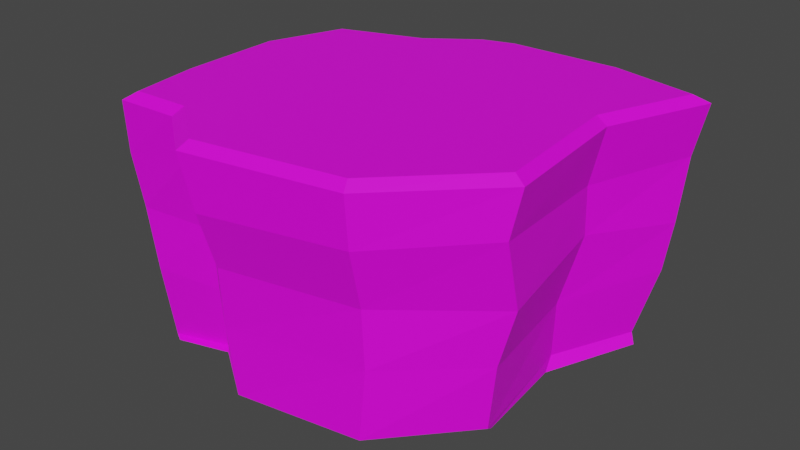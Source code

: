 # Source: Cliff.blend  (saved by Blender 2.80.75; exported with 4.5.12 LTS)
import bpy
from mathutils import Matrix  # noqa: F401  (used for matrix-valued properties, if any)

bpy.ops.wm.read_factory_settings(use_empty=True)
scene = bpy.context.scene
scene.name = 'Scene'

# ---- images (referenced by path relative to the original .blend; pixels are not part of the script)
import os
ASSET_DIR = os.environ.get("B2B_ASSET_DIR", "")  # directory of the original .blend (textures are referenced by path, not embedded)
HERE = os.path.dirname(os.path.abspath(__file__))  # packed textures are extracted next to this script under _unpacked/

def load_image(name, relpath, width, height, colorspace="sRGB"):
    """Load a texture the original file referenced (path relative to the .blend, or extracted next to this script)."""
    p = next((c for c in (os.path.join(HERE, relpath), os.path.join(ASSET_DIR, relpath)) if relpath and os.path.exists(c)), "")
    if p:
        img = bpy.data.images.load(p, check_existing=True)
        img.name = name
    else:  # same state as the original file: an image datablock whose file is absent (Cycles renders it pink)
        img = bpy.data.images.new(name, width, height)
        img.source = "FILE"
        img.filepath = "//" + (relpath or name)
    img.colorspace_settings.name = colorspace
    return img
img_cliff_albedo_psd = load_image('Cliff_Albedo.psd', 'Cliff_Albedo.psd', 1024, 1024, 'sRGB')

# ---- materials (node trees are filled in below, after node groups)
mat_material_002 = bpy.data.materials.new('Material.002')
mat_material_002.use_transparent_shadow = False

# ---- material node trees
mat_material_002.use_nodes = True; mat_material_002.node_tree.nodes.clear()
_N = mat_material_002.node_tree.nodes; _L = mat_material_002.node_tree.links
n0 = _N.new('ShaderNodeOutputMaterial'); n0.name = 'Material Output'; n0.location = (300, 300)
n1 = _N.new('ShaderNodeBsdfPrincipled'); n1.name = 'Principled BSDF'; n1.location = (10, 300)
n1.distribution = 'GGX'
n1.subsurface_method = 'BURLEY'
n1.inputs[3].default_value = 1.45
n1.inputs[27].default_value = (0.0, 0.0, 0.0, 1.0)
n1.inputs[28].default_value = 1.0
n2 = _N.new('ShaderNodeTexImage'); n2.name = 'Image Texture'; n2.location = (-280, 280)
n2.image = img_cliff_albedo_psd
_L.new(n1.outputs[0], n0.inputs[0])
_L.new(n2.outputs[0], n1.inputs[0])
n0.is_active_output = True

# ---- world
world_world = bpy.data.worlds.new('World'); scene.world = world_world
world_world.use_nodes = True; world_world.node_tree.nodes.clear()
_N = world_world.node_tree.nodes; _L = world_world.node_tree.links
n0 = _N.new('ShaderNodeOutputWorld'); n0.name = 'World Output'; n0.location = (300, 300)
n1 = _N.new('ShaderNodeBackground'); n1.name = 'Background'; n1.location = (10, 300)
n1.inputs[0].default_value = (0.05088, 0.05088, 0.05088, 1.0)
_L.new(n1.outputs[0], n0.inputs[0])
n0.is_active_output = True
world_world.color = (0.05088, 0.05088, 0.05088)
world_world.use_sun_shadow = False
world_world.sun_shadow_jitter_overblur = 0.0

# ---- meshes
me_plane = bpy.data.meshes.new('Plane')
me_plane.from_pydata([(-0.7043, 0.5029, 0.01843), (-0.3417, 0.5405, 0.004892), (-0.1637, 0.7013, 0.02184), (-0.01411, 0.8098, -0.004895), (-0.04569, 0.8197, -0.005887), (-0.2132, 0.696, 0.01493), (-0.4044, 0.5535, -0.01308), (-0.6954, 0.5163, 0.01078), (-0.8621, 0.1028, 0.02601), (-0.8021, -0.3521, 0.008244), (-0.7488, -0.6839, -0.01836), (-0.4636, -0.64, 0.01172), (-0.2212, -0.8067, -0.004581), (0.4114, -0.7224, 0.006727), (0.76, -0.3166, -0.005917), (0.6932, 0.1962, -0.03054), (0.8842, 0.6426, -0.02584), (0.4988, 0.7743, 0.007055), (-0.03142, 0.8052, 0.0113), (-0.8709, 0.09482, 0.03118), (-0.8068, -0.3217, 0.01057), (-0.7911, -0.6605, -0.01503), (-0.4953, -0.6105, 0.02003), (-0.1984, -0.8257, 0.002975), (0.4188, -0.7415, 0.01728), (0.7707, -0.3541, 0.02042), (0.6851, 0.2464, 0.03199), (0.8625, 0.6543, 0.02778), (0.4174, 0.8063, 0.07998), (-0.9045, 0.1328, 1.187), (-0.8821, -0.3713, 1.19), (-0.7771, 0.5035, 1.185), (-0.3807, 0.634, 1.186), (-0.8226, -0.705, 1.194), (-0.5402, -0.6976, 1.195), (-0.1439, 0.8038, 1.186), (0.009672, 0.8463, 1.187), (-0.2553, -0.9173, 1.199), (0.4464, -0.8046, 1.202), (0.8632, -0.3896, 1.202), (0.7924, 0.279, 1.196), (0.9725, 0.7422, 1.194), (0.556, 0.8446, 1.19), (-0.2424, 0.7826, 0.9037), (-0.01272, 0.8673, 0.9392), (0.6018, 0.8735, 0.9443), (0.9901, 0.7691, 0.9088), (-0.869, -0.7471, 0.9166), (-0.9044, -0.493, 0.9336), (-0.9268, 0.1186, 0.9622), (-0.2228, -0.9449, 0.9059), (-0.5247, -0.7306, 0.9704), (-0.7402, 0.5638, 0.8461), (0.471, -0.834, 0.9325), (-0.4197, 0.6691, 0.8591), (0.8799, -0.4345, 0.9475), (0.7908, 0.2578, 0.8943), (0.001915, 0.8633, 0.6471), (0.973, 0.7319, 0.5987), (-0.8911, -0.3877, 0.6466), (-0.9228, 0.0812, 0.584), (-0.4745, -0.6692, 0.6431), (-0.7312, 0.5442, 0.6632), (-0.3614, 0.6341, 0.5853), (-0.1294, 0.785, 0.6525), (0.4754, 0.8758, 0.6129), (-0.8374, -0.7235, 0.6568), (-0.2168, -0.8663, 0.6357), (0.4523, -0.7546, 0.6484), (0.8713, -0.3358, 0.6078), (0.7869, 0.276, 0.6579), (-0.02715, 0.8141, 0.3446), (0.9426, 0.7173, 0.3567), (-0.8302, -0.435, 0.3077), (-0.9122, 0.1301, 0.3585), (-0.4783, -0.6477, 0.3358), (-0.7393, 0.5458, 0.3166), (-0.4166, 0.6098, 0.4227), (-0.2749, 0.6781, 0.3197), (0.559, 0.8254, 0.3107), (-0.8025, -0.7098, 0.355), (-0.2262, -0.8413, 0.3348), (0.4518, -0.738, 0.3634), (0.8082, -0.363, 0.3378), (0.7144, 0.2119, 0.3268), (-0.9584, 0.1406, 1.152), (-0.9354, -0.3772, 1.156), (-0.819, 0.546, 1.15), (-0.4052, 0.6822, 1.152), (-0.8672, -0.7597, 1.16), (-0.5578, -0.7516, 1.162), (-0.1674, 0.8529, 1.152), (0.0025, 0.8998, 1.152), (-0.2696, -0.9738, 1.165), (0.4719, -0.8547, 1.169), (0.9191, -0.4094, 1.168), (0.847, 0.2717, 1.163), (1.044, 0.7796, 1.16), (0.5625, 0.898, 1.156)], [], [(44, 43, 91, 92), (7, 8, 19, 0), (14, 15, 26, 25), (13, 14, 25, 24), (6, 7, 0, 1), (18, 4, 17), (15, 16, 27, 26), (8, 9, 20, 19), (16, 17, 28, 27), (9, 10, 21, 20), (17, 4, 3, 28), (10, 11, 22, 21), (11, 12, 23, 22), (4, 5, 2, 3), (12, 13, 24, 23), (5, 6, 1, 2), (36, 35, 32, 31, 29, 30, 33, 34, 37, 38, 39, 40, 41, 42), (46, 45, 98, 97), (48, 47, 89, 86), (45, 44, 92, 98), (49, 48, 86, 85), (51, 50, 93, 90), (52, 49, 85, 87), (50, 53, 94, 93), (54, 52, 87, 88), (53, 55, 95, 94), (47, 51, 90, 89), (55, 56, 96, 95), (43, 54, 88, 91), (56, 46, 97, 96), (70, 58, 46, 56), (64, 63, 54, 43), (69, 70, 56, 55), (66, 61, 51, 47), (68, 69, 55, 53), (63, 62, 52, 54), (67, 68, 53, 50), (62, 60, 49, 52), (61, 67, 50, 51), (60, 59, 48, 49), (65, 57, 44, 45), (59, 66, 47, 48), (58, 65, 45, 46), (57, 64, 43, 44), (71, 78, 64, 57), (72, 79, 65, 58), (73, 80, 66, 59), (79, 71, 57, 65), (74, 73, 59, 60), (75, 81, 67, 61), (76, 74, 60, 62), (81, 82, 68, 67), (77, 76, 62, 63), (82, 83, 69, 68), (80, 75, 61, 66), (83, 84, 70, 69), (78, 77, 63, 64), (84, 72, 58, 70), (26, 27, 72, 84), (2, 1, 77, 78), (25, 26, 84, 83), (21, 22, 75, 80), (24, 25, 83, 82), (1, 0, 76, 77), (23, 24, 82, 81), (0, 19, 74, 76), (22, 23, 81, 75), (19, 20, 73, 74), (28, 3, 71, 79), (20, 21, 80, 73), (27, 28, 79, 72), (3, 2, 78, 71), (30, 29, 85, 86), (29, 31, 87, 85), (31, 32, 88, 87), (34, 33, 89, 90), (32, 35, 91, 88), (35, 36, 92, 91), (33, 30, 86, 89), (37, 34, 90, 93), (38, 37, 93, 94), (39, 38, 94, 95), (40, 39, 95, 96), (41, 40, 96, 97), (42, 41, 97, 98), (36, 42, 98, 92)])
_uv = me_plane.uv_layers.new(name='UVMap')
_uv.uv.foreach_set('vector', [0.4709, 0.7886, 0.4709, 0.7886, 0.4709, 0.7886, 0.4709, 0.7886, 0.4709, 0.7886, 0.4709, 0.7886, 0.4709, 0.7886, 0.4709, 0.7886, 0.4709, 0.7886, 0.4709, 0.7886, 0.4709, 0.7886, 0.4709, 0.7886, 0.4709, 0.7886, 0.4709, 0.7886, 0.4709, 0.7886, 0.4709, 0.7886, 0.4709, 0.7886, 0.4709, 0.7886, 0.4709, 0.7886, 0.4709, 0.7886, 0.4709, 0.7886, 0.4709, 0.7886, 0.4709, 0.7886, 0.4709, 0.7886, 0.4709, 0.7886, 0.4709, 0.7886, 0.4709, 0.7886, 0.3966, 0.6984, 0.3966, 0.6984, 0.3966, 0.6984, 0.3966, 0.6984, 0.4709, 0.7886, 0.4709, 0.7886, 0.4709, 0.7886, 0.4709, 0.7886, 0.3966, 0.6984, 0.3966, 0.6984, 0.3966, 0.6984, 0.3966, 0.6984, 0.4709, 0.7886, 0.4709, 0.7886, 0.4709, 0.7886, 0.4709, 0.7886, 0.4709, 0.7886, 0.4709, 0.7886, 0.4709, 0.7886, 0.4709, 0.7886, 0.4709, 0.7886, 0.4709, 0.7886, 0.4709, 0.7886, 0.4709, 0.7886, 0.4709, 0.7886, 0.4709, 0.7886, 0.4709, 0.7886, 0.4709, 0.7886, 0.4709, 0.7886, 0.4709, 0.7886, 0.4709, 0.7886, 0.4709, 0.7886, 0.4709, 0.7886, 0.4709, 0.7886, 0.4709, 0.7886, 0.4709, 0.7886, 0.1828, 0.9058, 0.1696, 0.9004, 0.155, 0.8891, 0.1292, 0.8836, 0.1178, 0.8544, 0.1207, 0.8163, 0.1242, 0.795, 0.146, 0.7962, 0.1665, 0.7822, 0.2139, 0.7898, 0.2433, 0.8183, 0.2372, 0.8647, 0.2517, 0.898, 0.2227, 0.9058, 0.4709, 0.7886, 0.4709, 0.7886, 0.4709, 0.7886, 0.4709, 0.7886, 0.3966, 0.6984, 0.3966, 0.6984, 0.3966, 0.6984, 0.3966, 0.6984, 0.4709, 0.7886, 0.4709, 0.7886, 0.4709, 0.7886, 0.4709, 0.7886, 0.3966, 0.6984, 0.3966, 0.6984, 0.3966, 0.6984, 0.3966, 0.6984, 0.4709, 0.7886, 0.4709, 0.7886, 0.4709, 0.7886, 0.4709, 0.7886, 0.4709, 0.7886, 0.4709, 0.7886, 0.4709, 0.7886, 0.4709, 0.7886, 0.4709, 0.7886, 0.4709, 0.7886, 0.4709, 0.7886, 0.4709, 0.7886, 0.4709, 0.7886, 0.4709, 0.7886, 0.4709, 0.7886, 0.4709, 0.7886, 0.4709, 0.7886, 0.4709, 0.7886, 0.4709, 0.7886, 0.4709, 0.7886, 0.4709, 0.7886, 0.4709, 0.7886, 0.4709, 0.7886, 0.4709, 0.7886, 0.4709, 0.7886, 0.4709, 0.7886, 0.4709, 0.7886, 0.4709, 0.7886, 0.4709, 0.7886, 0.4709, 0.7886, 0.4709, 0.7886, 0.4709, 0.7886, 0.4709, 0.7886, 0.4709, 0.7886, 0.4709, 0.7886, 0.4709, 0.7886, 0.4709, 0.7886, 0.4709, 0.7886, 0.4709, 0.7886, 0.4709, 0.7886, 0.4709, 0.7886, 0.4709, 0.7886, 0.4709, 0.7886, 0.4709, 0.7886, 0.4709, 0.7886, 0.4709, 0.7886, 0.4709, 0.7886, 0.4709, 0.7886, 0.4709, 0.7886, 0.4709, 0.7886, 0.4709, 0.7886, 0.4709, 0.7886, 0.4709, 0.7886, 0.4709, 0.7886, 0.4709, 0.7886, 0.4709, 0.7886, 0.4709, 0.7886, 0.4709, 0.7886, 0.4709, 0.7886, 0.4709, 0.7886, 0.4709, 0.7886, 0.4709, 0.7886, 0.4709, 0.7886, 0.4709, 0.7886, 0.4709, 0.7886, 0.4709, 0.7886, 0.4709, 0.7886, 0.4709, 0.7886, 0.4709, 0.7886, 0.4709, 0.7886, 0.4709, 0.7886, 0.4709, 0.7886, 0.3966, 0.6984, 0.3966, 0.6984, 0.3966, 0.6984, 0.3966, 0.6984, 0.4709, 0.7886, 0.4709, 0.7886, 0.4709, 0.7886, 0.4709, 0.7886, 0.3966, 0.6984, 0.3966, 0.6984, 0.3966, 0.6984, 0.3966, 0.6984, 0.4709, 0.7886, 0.4709, 0.7886, 0.4709, 0.7886, 0.4709, 0.7886, 0.4709, 0.7886, 0.4709, 0.7886, 0.4709, 0.7886, 0.4709, 0.7886, 0.4709, 0.7886, 0.4709, 0.7886, 0.4709, 0.7886, 0.4709, 0.7886, 0.4709, 0.7886, 0.4709, 0.7886, 0.4709, 0.7886, 0.4709, 0.7886, 0.3966, 0.6984, 0.3966, 0.6984, 0.3966, 0.6984, 0.3966, 0.6984, 0.4709, 0.7886, 0.4709, 0.7886, 0.4709, 0.7886, 0.4709, 0.7886, 0.3966, 0.6984, 0.3966, 0.6984, 0.3966, 0.6984, 0.3966, 0.6984, 0.4709, 0.7886, 0.4709, 0.7886, 0.4709, 0.7886, 0.4709, 0.7886, 0.4709, 0.7886, 0.4709, 0.7886, 0.4709, 0.7886, 0.4709, 0.7886, 0.4709, 0.7886, 0.4709, 0.7886, 0.4709, 0.7886, 0.4709, 0.7886, 0.4709, 0.7886, 0.4709, 0.7886, 0.4709, 0.7886, 0.4709, 0.7886, 0.4709, 0.7886, 0.4709, 0.7886, 0.4709, 0.7886, 0.4709, 0.7886, 0.4709, 0.7886, 0.4709, 0.7886, 0.4709, 0.7886, 0.4709, 0.7886, 0.4709, 0.7886, 0.4709, 0.7886, 0.4709, 0.7886, 0.4709, 0.7886, 0.4709, 0.7886, 0.4709, 0.7886, 0.4709, 0.7886, 0.4709, 0.7886, 0.4709, 0.7886, 0.4709, 0.7886, 0.4709, 0.7886, 0.4709, 0.7886, 0.4709, 0.7886, 0.4709, 0.7886, 0.4709, 0.7886, 0.4709, 0.7886, 0.4709, 0.7886, 0.4709, 0.7886, 0.4709, 0.7886, 0.4709, 0.7886, 0.4709, 0.7886, 0.4709, 0.7886, 0.4709, 0.7886, 0.4709, 0.7886, 0.4709, 0.7886, 0.4709, 0.7886, 0.4709, 0.7886, 0.4709, 0.7886, 0.4709, 0.7886, 0.4709, 0.7886, 0.4709, 0.7886, 0.4709, 0.7886, 0.4709, 0.7886, 0.4709, 0.7886, 0.4709, 0.7886, 0.4709, 0.7886, 0.4709, 0.7886, 0.4709, 0.7886, 0.4709, 0.7886, 0.4709, 0.7886, 0.4709, 0.7886, 0.4709, 0.7886, 0.4709, 0.7886, 0.4709, 0.7886, 0.4709, 0.7886, 0.4709, 0.7886, 0.4709, 0.7886, 0.4709, 0.7886, 0.3966, 0.6984, 0.3966, 0.6984, 0.3966, 0.6984, 0.3966, 0.6984, 0.4709, 0.7886, 0.4709, 0.7886, 0.4709, 0.7886, 0.4709, 0.7886, 0.3966, 0.6984, 0.3966, 0.6984, 0.3966, 0.6984, 0.3966, 0.6984, 0.4709, 0.7886, 0.4709, 0.7886, 0.4709, 0.7886, 0.4709, 0.7886, 0.4709, 0.7886, 0.4709, 0.7886, 0.4709, 0.7886, 0.4709, 0.7886, 0.09998, 0.7639, 0.0964, 0.8104, 0.09131, 0.8109, 0.09559, 0.7626, 0.0964, 0.8104, 0.1104, 0.8459, 0.1073, 0.8504, 0.09131, 0.8109, 0.1104, 0.8459, 0.1418, 0.8527, 0.1396, 0.8564, 0.1073, 0.8504, 0.1308, 0.7394, 0.1042, 0.7379, 0.09988, 0.7334, 0.1299, 0.7348, 0.1418, 0.8527, 0.1596, 0.8665, 0.1565, 0.8698, 0.1396, 0.8564, 0.1596, 0.8665, 0.1757, 0.873, 0.1756, 0.8783, 0.1565, 0.8698, 0.1042, 0.7379, 0.09998, 0.7639, 0.09559, 0.7626, 0.09988, 0.7334, 0.1558, 0.7223, 0.1308, 0.7394, 0.1299, 0.7348, 0.1548, 0.7177, 0.2136, 0.7316, 0.1558, 0.7223, 0.1548, 0.7177, 0.2157, 0.7274, 0.2494, 0.7663, 0.2136, 0.7316, 0.2157, 0.7274, 0.2543, 0.7646, 0.2421, 0.8229, 0.2494, 0.7663, 0.2543, 0.7646, 0.2463, 0.8221, 0.2597, 0.8635, 0.2421, 0.8229, 0.2463, 0.8221, 0.266, 0.8667, 0.2243, 0.8731, 0.2597, 0.8635, 0.266, 0.8667, 0.2251, 0.8778, 0.1757, 0.873, 0.2243, 0.8731, 0.2251, 0.8778, 0.1756, 0.8783])
me_plane.materials.append(mat_material_002)
me_plane.use_remesh_preserve_volume = False
me_plane.use_remesh_preserve_attributes = False
me_plane.use_mirror_vertex_groups = False
me_plane.update()

# ---- objects
ob_cliff_albedo = bpy.data.objects.new('Cliff_Albedo', me_plane)

# ---- transforms, parenting, visibility, modifiers, constraints
ob_cliff_albedo.location = (0.0, 0.0, 0.0)
ob_cliff_albedo.lineart.crease_threshold = 0.0

# ---- collection membership
scene.collection.objects.link(ob_cliff_albedo)

# ---- scene / render settings (as saved in the file)
scene.frame_start = 1; scene.frame_end = 250; scene.frame_set(0)
scene.render.engine = 'BLENDER_EEVEE_NEXT'
scene.cycles.use_denoising = False
scene.cycles.samples = 128
scene.cycles.sampling_pattern = 'TABULATED_SOBOL'
scene.cycles.use_adaptive_sampling = False
scene.cycles.use_light_tree = False
scene.view_settings.view_transform = 'Filmic'
bpy.context.view_layer.update()

# ---- added for rendering (the .blend has no active camera and no usable light): camera, sun
cam_auto = bpy.data.cameras.new('AutoCamera')
cam_auto.lens = 50.0
cam_auto.sensor_width = 36.0
cam_auto.clip_end = 1000.0
ob_auto_camera = bpy.data.objects.new('AutoCamera', cam_auto)
scene.collection.objects.link(ob_auto_camera)
ob_auto_camera.location = (2.82517, -3.37554, 2.81159)
ob_auto_camera.rotation_euler = (1.09748, -7.21219e-08, 0.694738)
scene.camera = ob_auto_camera
light_auto_sun = bpy.data.lights.new('AutoSun', 'SUN')
light_auto_sun.energy = 3.0
light_auto_sun.angle = 0.0523599
ob_auto_sun = bpy.data.objects.new('AutoSun', light_auto_sun)
scene.collection.objects.link(ob_auto_sun)
ob_auto_sun.rotation_euler = (0.872665, 0.174533, 0.523599)
bpy.context.view_layer.update()
